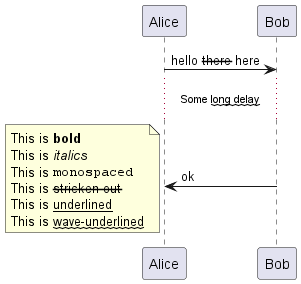

The diagram above was rendered by PlantUML. Its source (embedded in the PNG):
@startuml
Alice -> Bob : hello --there-- here
... Some ~~long delay~~ ...
Bob -> Alice : ok
note left
  This is **bold**
  This is //italics//
  This is ""monospaced""
  This is --stricken-out--
  This is __underlined__
  This is ~~wave-underlined~~
end note
@enduml